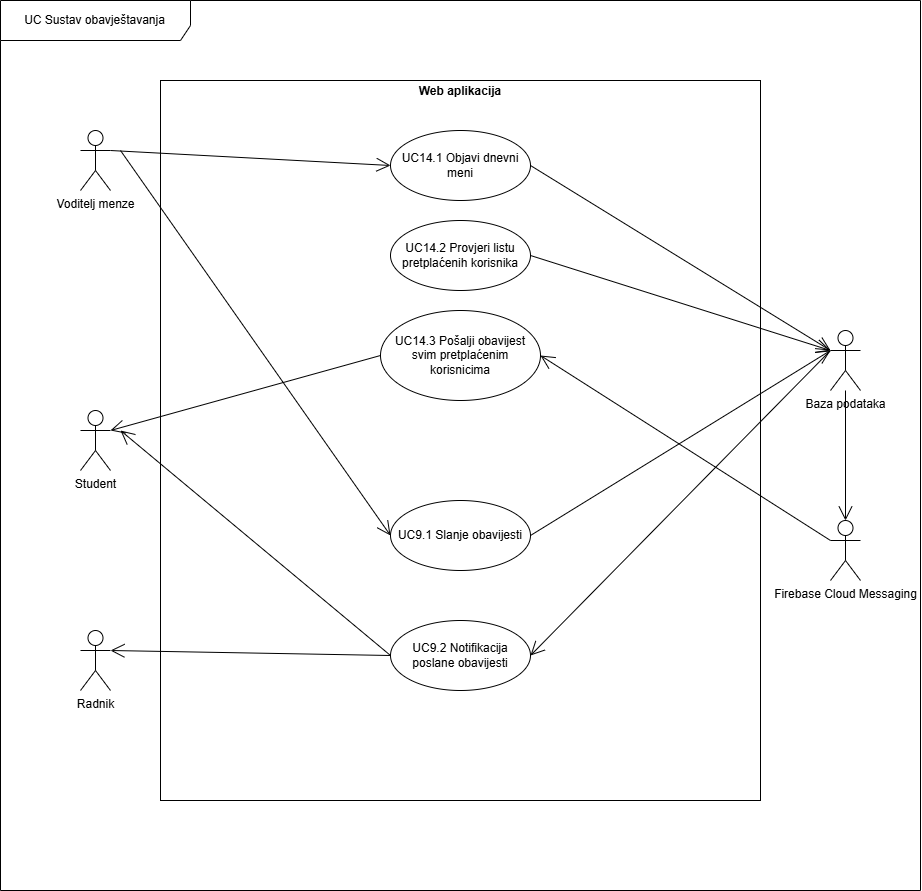

The diagram above was exported from draw.io. Its source (the exported page's mxGraphModel, read from the mxfile embedded in the PNG):
<mxGraphModel dx="1401" dy="814" grid="1" gridSize="10" guides="1" tooltips="1" connect="1" arrows="1" fold="1" page="1" pageScale="1" pageWidth="4000" pageHeight="2000" background="#ffffff" math="0" shadow="0">
  <root>
    <mxCell id="0" />
    <mxCell id="1" parent="0" />
    <mxCell id="7ubOSFtyyEKI4ezuycDh-1" value="UC Sustav obavještavanja" style="shape=umlFrame;whiteSpace=wrap;html=1;pointerEvents=0;width=190;height=40;" vertex="1" parent="1">
      <mxGeometry width="920" height="890" as="geometry" />
    </mxCell>
    <mxCell id="7ubOSFtyyEKI4ezuycDh-3" value="&lt;p style=&quot;margin:0px;margin-top:4px;text-align:center;&quot;&gt;&lt;/p&gt;&lt;div style=&quot;text-align: center; height: 2px;&quot;&gt;&lt;b&gt;Web aplikacija&lt;/b&gt;&lt;/div&gt;" style="verticalAlign=top;align=left;overflow=fill;html=1;whiteSpace=wrap;labelBackgroundColor=none;" vertex="1" parent="1">
      <mxGeometry x="160" y="80" width="600" height="720" as="geometry" />
    </mxCell>
    <mxCell id="7ubOSFtyyEKI4ezuycDh-4" value="Voditelj menze" style="shape=umlActor;verticalLabelPosition=bottom;verticalAlign=top;html=1;" vertex="1" parent="1">
      <mxGeometry x="80" y="130" width="30" height="60" as="geometry" />
    </mxCell>
    <mxCell id="7ubOSFtyyEKI4ezuycDh-5" value="Radnik" style="shape=umlActor;verticalLabelPosition=bottom;verticalAlign=top;html=1;" vertex="1" parent="1">
      <mxGeometry x="80" y="630" width="30" height="60" as="geometry" />
    </mxCell>
    <mxCell id="7ubOSFtyyEKI4ezuycDh-6" value="Student" style="shape=umlActor;verticalLabelPosition=bottom;verticalAlign=top;html=1;labelBackgroundColor=none;" vertex="1" parent="1">
      <mxGeometry x="80" y="410" width="30" height="60" as="geometry" />
    </mxCell>
    <mxCell id="7ubOSFtyyEKI4ezuycDh-7" value="Baza podataka" style="shape=umlActor;verticalLabelPosition=bottom;verticalAlign=top;html=1;labelBackgroundColor=none;" vertex="1" parent="1">
      <mxGeometry x="830" y="330" width="30" height="60" as="geometry" />
    </mxCell>
    <mxCell id="7ubOSFtyyEKI4ezuycDh-8" value="Firebase Cloud Messaging" style="shape=umlActor;verticalLabelPosition=bottom;verticalAlign=top;html=1;" vertex="1" parent="1">
      <mxGeometry x="830" y="520" width="30" height="60" as="geometry" />
    </mxCell>
    <mxCell id="7ubOSFtyyEKI4ezuycDh-9" value="UC14.1 Objavi dnevni meni" style="ellipse;whiteSpace=wrap;html=1;" vertex="1" parent="1">
      <mxGeometry x="390" y="130" width="140" height="70" as="geometry" />
    </mxCell>
    <mxCell id="7ubOSFtyyEKI4ezuycDh-10" value="UC14.2 Provjeri listu pretplaćenih korisnika" style="ellipse;whiteSpace=wrap;html=1;" vertex="1" parent="1">
      <mxGeometry x="390" y="220" width="140" height="70" as="geometry" />
    </mxCell>
    <mxCell id="7ubOSFtyyEKI4ezuycDh-11" value="UC14.3 Pošalji obavijest svim pretplaćenim korisnicima" style="ellipse;whiteSpace=wrap;html=1;" vertex="1" parent="1">
      <mxGeometry x="380" y="310" width="160" height="90" as="geometry" />
    </mxCell>
    <mxCell id="7ubOSFtyyEKI4ezuycDh-13" value="" style="endArrow=open;endFill=1;endSize=12;html=1;rounded=0;exitX=1;exitY=0.3333333333333333;exitDx=0;exitDy=0;exitPerimeter=0;entryX=0;entryY=0.5;entryDx=0;entryDy=0;" edge="1" parent="1" source="7ubOSFtyyEKI4ezuycDh-4" target="7ubOSFtyyEKI4ezuycDh-9">
      <mxGeometry width="160" relative="1" as="geometry">
        <mxPoint x="450" y="390" as="sourcePoint" />
        <mxPoint x="610" y="390" as="targetPoint" />
      </mxGeometry>
    </mxCell>
    <mxCell id="7ubOSFtyyEKI4ezuycDh-14" value="" style="endArrow=open;endFill=1;endSize=12;html=1;rounded=0;exitX=1;exitY=0.5;exitDx=0;exitDy=0;entryX=0;entryY=0.3333333333333333;entryDx=0;entryDy=0;entryPerimeter=0;" edge="1" parent="1" source="7ubOSFtyyEKI4ezuycDh-9" target="7ubOSFtyyEKI4ezuycDh-7">
      <mxGeometry width="160" relative="1" as="geometry">
        <mxPoint x="450" y="390" as="sourcePoint" />
        <mxPoint x="610" y="390" as="targetPoint" />
      </mxGeometry>
    </mxCell>
    <mxCell id="7ubOSFtyyEKI4ezuycDh-15" value="" style="endArrow=open;endFill=1;endSize=12;html=1;rounded=0;exitX=1;exitY=0.5;exitDx=0;exitDy=0;" edge="1" parent="1" source="7ubOSFtyyEKI4ezuycDh-10">
      <mxGeometry width="160" relative="1" as="geometry">
        <mxPoint x="450" y="390" as="sourcePoint" />
        <mxPoint x="830" y="350" as="targetPoint" />
      </mxGeometry>
    </mxCell>
    <mxCell id="7ubOSFtyyEKI4ezuycDh-16" value="" style="endArrow=open;endFill=1;endSize=12;html=1;rounded=0;entryX=0.5;entryY=0;entryDx=0;entryDy=0;entryPerimeter=0;" edge="1" parent="1" source="7ubOSFtyyEKI4ezuycDh-7" target="7ubOSFtyyEKI4ezuycDh-8">
      <mxGeometry width="160" relative="1" as="geometry">
        <mxPoint x="450" y="390" as="sourcePoint" />
        <mxPoint x="610" y="390" as="targetPoint" />
      </mxGeometry>
    </mxCell>
    <mxCell id="7ubOSFtyyEKI4ezuycDh-17" value="" style="endArrow=open;endFill=1;endSize=12;html=1;rounded=0;entryX=1;entryY=0.5;entryDx=0;entryDy=0;exitX=0;exitY=0.3333333333333333;exitDx=0;exitDy=0;exitPerimeter=0;" edge="1" parent="1" source="7ubOSFtyyEKI4ezuycDh-8" target="7ubOSFtyyEKI4ezuycDh-11">
      <mxGeometry width="160" relative="1" as="geometry">
        <mxPoint x="450" y="390" as="sourcePoint" />
        <mxPoint x="610" y="390" as="targetPoint" />
      </mxGeometry>
    </mxCell>
    <mxCell id="7ubOSFtyyEKI4ezuycDh-18" value="" style="endArrow=open;endFill=1;endSize=12;html=1;rounded=0;exitX=0;exitY=0.5;exitDx=0;exitDy=0;entryX=1;entryY=0.3333333333333333;entryDx=0;entryDy=0;entryPerimeter=0;" edge="1" parent="1" source="7ubOSFtyyEKI4ezuycDh-11" target="7ubOSFtyyEKI4ezuycDh-6">
      <mxGeometry width="160" relative="1" as="geometry">
        <mxPoint x="450" y="390" as="sourcePoint" />
        <mxPoint x="610" y="390" as="targetPoint" />
      </mxGeometry>
    </mxCell>
    <mxCell id="7ubOSFtyyEKI4ezuycDh-19" value="UC9.1 Slanje obavijesti" style="ellipse;whiteSpace=wrap;html=1;" vertex="1" parent="1">
      <mxGeometry x="390" y="500" width="140" height="70" as="geometry" />
    </mxCell>
    <mxCell id="7ubOSFtyyEKI4ezuycDh-20" value="" style="endArrow=open;endFill=1;endSize=12;html=1;rounded=0;entryX=0;entryY=0.5;entryDx=0;entryDy=0;" edge="1" parent="1" target="7ubOSFtyyEKI4ezuycDh-19">
      <mxGeometry width="160" relative="1" as="geometry">
        <mxPoint x="120" y="150" as="sourcePoint" />
        <mxPoint x="610" y="510" as="targetPoint" />
      </mxGeometry>
    </mxCell>
    <mxCell id="7ubOSFtyyEKI4ezuycDh-21" value="" style="endArrow=open;endFill=1;endSize=12;html=1;rounded=0;exitX=1;exitY=0.5;exitDx=0;exitDy=0;" edge="1" parent="1" source="7ubOSFtyyEKI4ezuycDh-19">
      <mxGeometry width="160" relative="1" as="geometry">
        <mxPoint x="450" y="510" as="sourcePoint" />
        <mxPoint x="830" y="350" as="targetPoint" />
      </mxGeometry>
    </mxCell>
    <mxCell id="7ubOSFtyyEKI4ezuycDh-22" value="UC9.2 Notifikacija poslane obavijesti" style="ellipse;whiteSpace=wrap;html=1;" vertex="1" parent="1">
      <mxGeometry x="390" y="620" width="140" height="70" as="geometry" />
    </mxCell>
    <mxCell id="7ubOSFtyyEKI4ezuycDh-23" value="" style="endArrow=open;endFill=1;endSize=12;html=1;rounded=0;entryX=1;entryY=0.5;entryDx=0;entryDy=0;" edge="1" parent="1" target="7ubOSFtyyEKI4ezuycDh-22">
      <mxGeometry width="160" relative="1" as="geometry">
        <mxPoint x="830" y="350" as="sourcePoint" />
        <mxPoint x="610" y="510" as="targetPoint" />
      </mxGeometry>
    </mxCell>
    <mxCell id="7ubOSFtyyEKI4ezuycDh-24" value="" style="endArrow=open;endFill=1;endSize=12;html=1;rounded=0;exitX=0;exitY=0.5;exitDx=0;exitDy=0;" edge="1" parent="1" source="7ubOSFtyyEKI4ezuycDh-22">
      <mxGeometry width="160" relative="1" as="geometry">
        <mxPoint x="450" y="510" as="sourcePoint" />
        <mxPoint x="120" y="430" as="targetPoint" />
      </mxGeometry>
    </mxCell>
    <mxCell id="7ubOSFtyyEKI4ezuycDh-25" value="" style="endArrow=open;endFill=1;endSize=12;html=1;rounded=0;exitX=0;exitY=0.5;exitDx=0;exitDy=0;entryX=1;entryY=0.3333333333333333;entryDx=0;entryDy=0;entryPerimeter=0;" edge="1" parent="1" source="7ubOSFtyyEKI4ezuycDh-22" target="7ubOSFtyyEKI4ezuycDh-5">
      <mxGeometry width="160" relative="1" as="geometry">
        <mxPoint x="450" y="510" as="sourcePoint" />
        <mxPoint x="610" y="510" as="targetPoint" />
      </mxGeometry>
    </mxCell>
  </root>
</mxGraphModel>